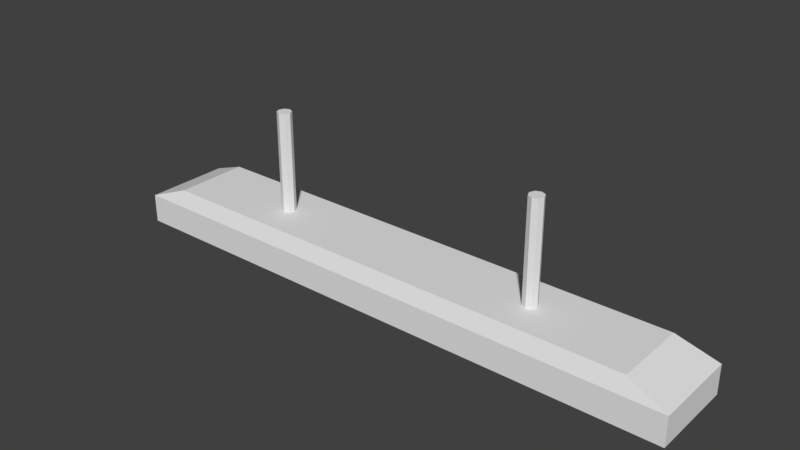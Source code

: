 # Source: Lamp.blend  (saved by Blender 2.78.0; exported with 4.5.12 LTS)
import bpy
from mathutils import Matrix  # noqa: F401  (used for matrix-valued properties, if any)

bpy.ops.wm.read_factory_settings(use_empty=True)
scene = bpy.context.scene
scene.name = 'Scene'

# ---- collections
col_collection_1 = bpy.data.collections.new('Collection 1'); scene.collection.children.link(col_collection_1)

# ---- materials (node trees are filled in below, after node groups)
mat_lamp = bpy.data.materials.new('Lamp')
mat_lamp.alpha_threshold = 0.0
mat_lamp.use_transparent_shadow = False
mat_lamp.roughness = 0.5

# ---- material node trees

# ---- world
world_world = bpy.data.worlds.new('World'); scene.world = world_world
world_world.color = (0.05088, 0.05088, 0.05088)
world_world.use_sun_shadow = False
world_world.sun_shadow_jitter_overblur = 0.0
world_world.cycles.sampling_method = 'MANUAL'

# ---- meshes
me_cube_001 = bpy.data.meshes.new('Cube.001')
me_cube_001.from_pydata([(-1.0, -1.0, -1.0), (-1.0, -1.0, 1.0), (-1.0, 1.0, -1.0), (-1.0, 1.0, 1.0), (1.0, -1.0, -1.0), (1.0, -1.0, 1.0), (1.0, 1.0, -1.0), (1.0, 1.0, 1.0), (-1.0, -1.0, 1.0), (-1.0, 1.0, 1.0), (1.0, 1.0, 1.0), (1.0, -1.0, 1.0), (-0.8624, -0.8624, 2.058), (-0.8624, 0.8624, 2.058), (0.8624, 0.8624, 2.058), (0.8624, -0.8624, 2.058), (0.48, 0.1652, 1.919), (0.48, 0.1652, 8.999), (0.4975, 0.1168, 1.919), (0.4975, 0.1168, 8.999), (0.5048, -8.816e-09, 1.919), (0.5048, -8.816e-09, 8.999), (0.4975, -0.1168, 1.919), (0.4975, -0.1168, 8.999), (0.48, -0.1652, 1.919), (0.48, -0.1652, 8.999), (0.4625, -0.1168, 1.919), (0.4625, -0.1168, 8.999), (0.4552, 3.73e-10, 1.919), (0.4552, 3.73e-10, 8.999), (0.4625, 0.1168, 1.919), (0.4625, 0.1168, 8.999), (-0.48, 0.1652, 1.919), (-0.48, 0.1652, 8.999), (-0.4625, 0.1168, 1.919), (-0.4625, 0.1168, 8.999), (-0.4552, -8.816e-09, 1.919), (-0.4552, -8.816e-09, 8.999), (-0.4625, -0.1168, 1.919), (-0.4625, -0.1168, 8.999), (-0.48, -0.1652, 1.919), (-0.48, -0.1652, 8.999), (-0.4975, -0.1168, 1.919), (-0.4975, -0.1168, 8.999), (-0.5048, 3.73e-10, 1.919), (-0.5048, 3.73e-10, 8.999), (-0.4975, 0.1168, 1.919), (-0.4975, 0.1168, 8.999), (-0.9598, 0.7883, -1.0), (-0.9598, -0.7883, -1.0), (0.9598, 0.7883, -1.0), (0.9598, -0.7883, -1.0)], [], [(0, 1, 3, 2), (2, 3, 7, 6), (6, 7, 5, 4), (4, 5, 1, 0), (4, 0, 49, 51), (5, 7, 10, 11), (8, 11, 15, 12), (3, 1, 8, 9), (1, 5, 11, 8), (7, 3, 9, 10), (14, 13, 12, 15), (10, 9, 13, 14), (11, 10, 14, 15), (9, 8, 12, 13), (16, 17, 19, 18), (18, 19, 21, 20), (20, 21, 23, 22), (22, 23, 25, 24), (24, 25, 27, 26), (26, 27, 29, 28), (19, 17, 31, 29, 27, 25, 23, 21), (28, 29, 31, 30), (30, 31, 17, 16), (16, 18, 20, 22, 24, 26, 28, 30), (32, 33, 35, 34), (34, 35, 37, 36), (36, 37, 39, 38), (38, 39, 41, 40), (40, 41, 43, 42), (42, 43, 45, 44), (35, 33, 47, 45, 43, 41, 39, 37), (44, 45, 47, 46), (46, 47, 33, 32), (32, 34, 36, 38, 40, 42, 44, 46), (48, 50, 51, 49), (2, 6, 50, 48), (0, 2, 48, 49), (6, 4, 51, 50)])
_uv = me_cube_001.uv_layers.new(name='UVMap')
_uv.uv.foreach_set('vector', [0.0, 0.0, 1.0, 0.0, 1.0, 1.0, 0.0, 1.0, 0.0, 0.0, 1.0, 0.0, 1.0, 1.0, 0.0, 1.0, 0.0, 0.0, 1.0, 0.0, 1.0, 1.0, 0.0, 1.0, 0.0, 0.0, 1.0, 0.0, 1.0, 1.0, 0.0, 1.0, 0.0, 0.0, 0.0, 1.0, 0.0, 1.0, 0.0, 0.0, 0.0, 0.0, 1.0, 0.0, 1.0, 1.0, 0.0, 1.0, 0.0, 0.0, 1.0, 0.0, 1.0, 1.0, 0.0, 1.0, 0.0, 0.0, 1.0, 0.0, 1.0, 1.0, 0.0, 1.0, 0.0, 0.0, 1.0, 0.0, 1.0, 1.0, 0.0, 1.0, 0.0, 0.0, 1.0, 0.0, 1.0, 1.0, 0.0, 1.0, 0.0, 0.0, 1.0, 0.0, 1.0, 1.0, 0.0, 1.0, 0.0, 0.0, 1.0, 0.0, 1.0, 1.0, 0.0, 1.0, 0.0, 0.0, 1.0, 0.0, 1.0, 1.0, 0.0, 1.0, 0.0, 0.0, 1.0, 0.0, 1.0, 1.0, 0.0, 1.0, 0.0, 0.0, 1.0, 0.0, 1.0, 1.0, 0.0, 1.0, 0.0, 0.0, 1.0, 0.0, 1.0, 1.0, 0.0, 1.0, 0.0, 0.0, 1.0, 0.0, 1.0, 1.0, 0.0, 1.0, 0.0, 0.0, 1.0, 0.0, 1.0, 1.0, 0.0, 1.0, 0.0, 0.0, 1.0, 0.0, 1.0, 1.0, 0.0, 1.0, 0.0, 0.0, 1.0, 0.0, 1.0, 1.0, 0.0, 1.0, 0.5, 1.0, 0.8536, 0.8536, 1.0, 0.5, 0.8536, 0.1464, 0.5, 0.0, 0.1464, 0.1464, 0.0, 0.5, 0.1464, 0.8536, 0.0, 0.0, 1.0, 0.0, 1.0, 1.0, 0.0, 1.0, 0.0, 0.0, 1.0, 0.0, 1.0, 1.0, 0.0, 1.0, 0.5, 1.0, 0.8536, 0.8536, 1.0, 0.5, 0.8536, 0.1464, 0.5, 0.0, 0.1464, 0.1464, 0.0, 0.5, 0.1464, 0.8536, 0.0, 0.0, 1.0, 0.0, 1.0, 1.0, 0.0, 1.0, 0.0, 0.0, 1.0, 0.0, 1.0, 1.0, 0.0, 1.0, 0.0, 0.0, 1.0, 0.0, 1.0, 1.0, 0.0, 1.0, 0.0, 0.0, 1.0, 0.0, 1.0, 1.0, 0.0, 1.0, 0.0, 0.0, 1.0, 0.0, 1.0, 1.0, 0.0, 1.0, 0.0, 0.0, 1.0, 0.0, 1.0, 1.0, 0.0, 1.0, 0.5, 1.0, 0.8536, 0.8536, 1.0, 0.5, 0.8536, 0.1464, 0.5, 0.0, 0.1464, 0.1464, 0.0, 0.5, 0.1464, 0.8536, 0.0, 0.0, 1.0, 0.0, 1.0, 1.0, 0.0, 1.0, 0.0, 0.0, 1.0, 0.0, 1.0, 1.0, 0.0, 1.0, 0.5, 1.0, 0.8536, 0.8536, 1.0, 0.5, 0.8536, 0.1464, 0.5, 0.0, 0.1464, 0.1464, 0.0, 0.5, 0.1464, 0.8536, 0.0, 0.0, 1.0, 0.0, 1.0, 1.0, 0.0, 1.0, 0.0, 0.0, 0.0, 1.0, 0.0, 1.0, 0.0, 0.0, 0.0, 0.0, 0.0, 1.0, 0.0, 1.0, 0.0, 0.0, 0.0, 0.0, 0.0, 1.0, 0.0, 1.0, 0.0, 0.0])
_uv.active_render = True
_uv = me_cube_001.uv_layers.new(name='UVMap.001')
_uv.uv.foreach_set('vector', [0.5466, 0.2203, 0.2733, 0.2203, 0.2733, 1.97e-08, 0.5466, 0.0, 0.8194, 0.4406, 0.5463, 0.4406, 0.5463, 0.2203, 0.8194, 0.2203, 0.2733, 0.4406, 7.331e-08, 0.4406, 0.0, 0.2203, 0.2733, 0.2203, 0.2733, 0.2203, 0.5463, 0.2203, 0.5463, 0.4406, 0.2733, 0.4406, 0.2733, 0.2203, 0.2733, 0.4406, 0.2733, 0.4406, 0.2733, 0.2203, 0.0, 0.0, 0.0, 0.0, 0.0, 0.0, 0.0, 0.0, 0.5463, 0.6609, 0.5463, 0.4406, 0.6917, 0.4558, 0.6917, 0.6458, 0.0, 0.0, 0.0, 0.0, 0.0, 0.0, 0.0, 0.0, 0.0, 0.0, 0.0, 0.0, 0.0, 0.0, 0.0, 0.0, 0.0, 0.0, 0.0, 0.0, 0.0, 0.0, 0.0, 0.0, 0.5466, 1.313e-08, 0.7823, 0.0, 0.7823, 0.19, 0.5466, 0.19, 5.702e-08, 0.6609, 0.0, 0.4406, 0.1453, 0.4558, 0.1453, 0.6458, 0.2562, 0.6609, 0.2562, 0.4406, 0.4013, 0.4558, 0.4013, 0.6458, 0.5463, 0.4406, 0.5463, 0.6609, 0.4013, 0.6458, 0.4013, 0.4558, 0.9549, 0.2204, 0.9549, 1.0, 0.9482, 1.0, 0.9482, 0.2203, 0.9482, 0.2203, 0.9482, 1.0, 0.9323, 0.9999, 0.9323, 0.2203, 0.9323, 0.2203, 0.9323, 0.9999, 0.9163, 1.0, 0.9163, 0.2203, 0.9163, 0.2203, 0.9163, 1.0, 0.9097, 1.0, 0.9097, 0.2204, 0.9097, 0.2204, 0.9097, 1.0, 0.9031, 1.0, 0.9031, 0.2203, 0.9031, 0.2203, 0.9031, 1.0, 0.8871, 0.9999, 0.8871, 0.2203, 0.9616, 0.4148, 0.9596, 0.4203, 0.9568, 0.4151, 0.9548, 0.4023, 0.9548, 0.3894, 0.9568, 0.384, 0.9596, 0.3892, 0.9616, 0.402, 0.8871, 0.2203, 0.8871, 0.9999, 0.8712, 1.0, 0.8712, 0.2203, 0.8712, 0.2203, 0.8712, 1.0, 0.8646, 1.0, 0.8646, 0.2204, 0.95, 0.384, 0.9528, 0.3892, 0.9548, 0.402, 0.9548, 0.4148, 0.9528, 0.4203, 0.95, 0.4151, 0.9481, 0.4023, 0.9481, 0.3894, 1.0, 0.2204, 1.0, 1.0, 0.9934, 1.0, 0.9934, 0.2203, 0.9934, 0.2203, 0.9934, 1.0, 0.9774, 0.9999, 0.9774, 0.2203, 0.9774, 0.2203, 0.9774, 0.9999, 0.9615, 1.0, 0.9615, 0.2203, 0.9615, 0.2203, 0.9615, 1.0, 0.9549, 1.0, 0.9549, 0.2204, 0.8646, 0.2204, 0.8646, 1.0, 0.858, 1.0, 0.858, 0.2203, 0.858, 0.2203, 0.858, 1.0, 0.842, 0.9999, 0.842, 0.2203, 0.8707, 0.4439, 0.8735, 0.4387, 0.8755, 0.4441, 0.8755, 0.457, 0.8735, 0.4698, 0.8707, 0.475, 0.8687, 0.4695, 0.8687, 0.4566, 0.842, 0.2203, 0.842, 0.9999, 0.826, 1.0, 0.826, 0.2203, 0.826, 0.2203, 0.826, 1.0, 0.8194, 1.0, 0.8194, 0.2204, 0.8667, 0.4387, 0.8687, 0.4441, 0.8687, 0.457, 0.8667, 0.4698, 0.8639, 0.475, 0.862, 0.4695, 0.862, 0.4566, 0.8639, 0.4439, 0.01868, 0.6676, 0.4303, 0.6676, 0.4303, 0.9994, 0.01868, 0.9994, 0.8194, 0.4406, 0.8194, 0.2203, 0.8194, 0.2203, 0.8194, 0.4406, 0.5466, 0.2203, 0.5466, 0.0, 0.5466, 0.0, 0.5466, 0.2203, 0.2733, 0.4406, 0.2733, 0.2203, 0.2733, 0.2203, 0.2733, 0.4406])
me_cube_001.materials.append(mat_lamp)
me_cube_001.use_remesh_preserve_volume = False
me_cube_001.use_remesh_preserve_attributes = False
me_cube_001.use_mirror_vertex_groups = False
me_cube_001.update()

# ---- objects
ob_cube_001 = bpy.data.objects.new('Cube.001', me_cube_001)

# ---- transforms, parenting, visibility, modifiers, constraints
ob_cube_001.location = (0.0, 0.0, 2.679)
ob_cube_001.scale = (0.5, 0.075, 0.025)
ob_cube_001.lineart.crease_threshold = 0.0

# ---- collection membership
col_collection_1.objects.link(ob_cube_001)

# ---- scene / render settings (as saved in the file)
scene.frame_start = 1; scene.frame_end = 250; scene.frame_set(1)
scene.render.engine = 'BLENDER_EEVEE_NEXT'
scene.render.resolution_percentage = 50
scene.render.dither_intensity = 0.0
scene.cycles.use_denoising = False
scene.cycles.samples = 128
scene.cycles.sampling_pattern = 'TABULATED_SOBOL'
scene.cycles.light_sampling_threshold = 0.0
scene.cycles.use_adaptive_sampling = False
scene.cycles.use_light_tree = False
scene.cycles.blur_glossy = 0.0
scene.cycles.sample_clamp_indirect = 0.0
scene.view_settings.view_transform = 'Standard'
bpy.context.view_layer.update()

# ---- added for rendering (the .blend has no active camera and no usable light): camera, sun
cam_auto = bpy.data.cameras.new('AutoCamera')
cam_auto.lens = 50.0
cam_auto.sensor_width = 36.0
cam_auto.clip_end = 1000.0
ob_auto_camera = bpy.data.objects.new('AutoCamera', cam_auto)
scene.collection.objects.link(ob_auto_camera)
ob_auto_camera.location = (0.963739, -1.15649, 3.55026)
ob_auto_camera.rotation_euler = (1.09748, -7.21219e-08, 0.694738)
scene.camera = ob_auto_camera
light_auto_sun = bpy.data.lights.new('AutoSun', 'SUN')
light_auto_sun.energy = 3.0
light_auto_sun.angle = 0.0523599
ob_auto_sun = bpy.data.objects.new('AutoSun', light_auto_sun)
scene.collection.objects.link(ob_auto_sun)
ob_auto_sun.rotation_euler = (0.872665, 0.174533, 0.523599)
bpy.context.view_layer.update()
